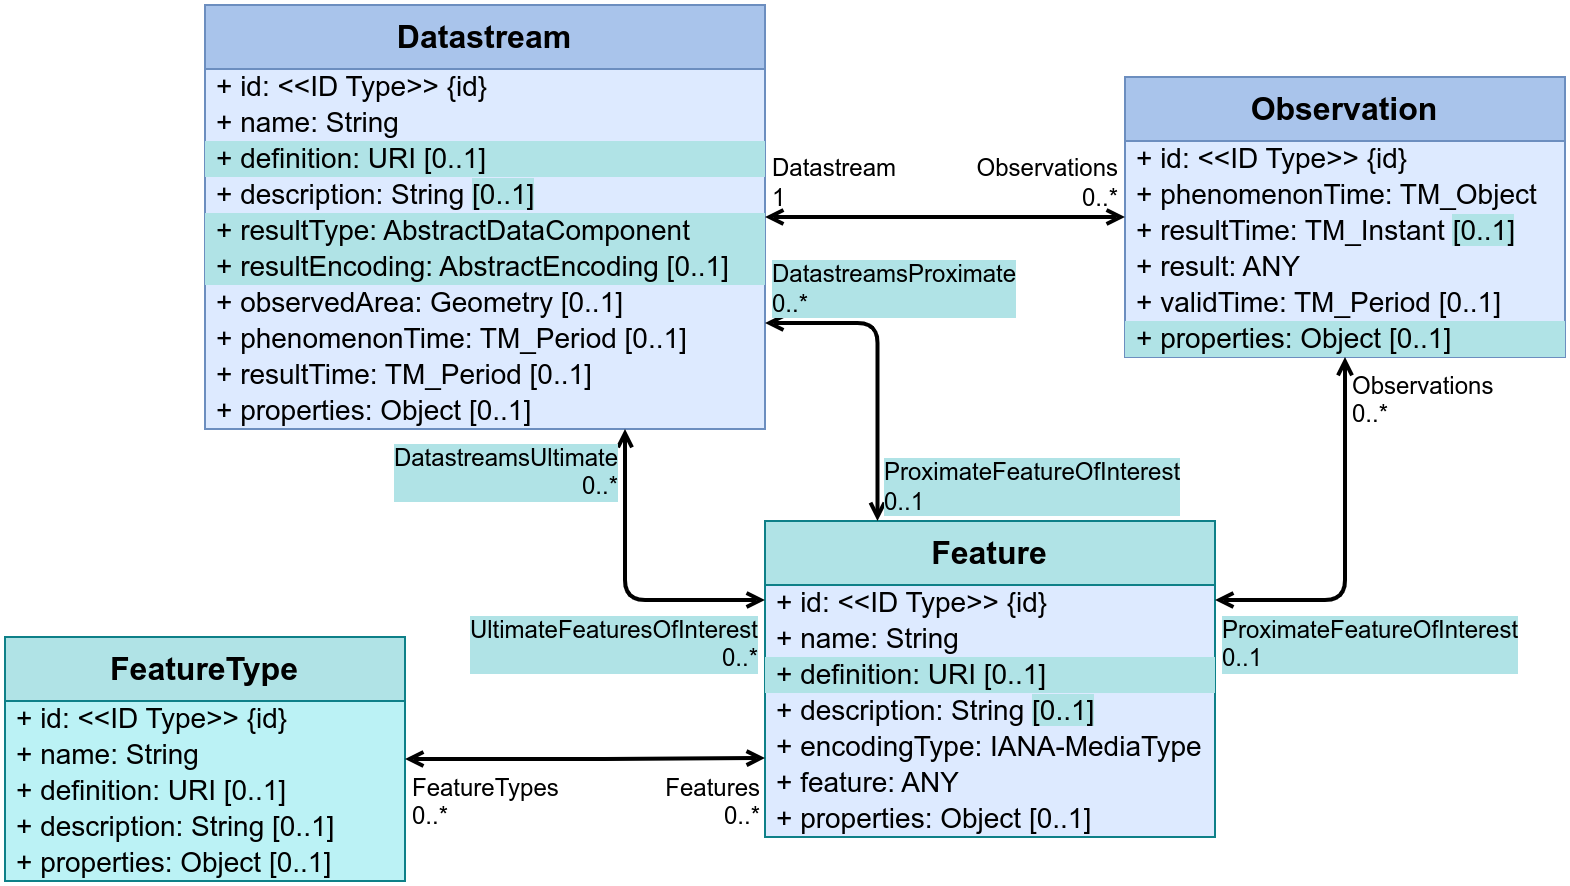

The diagram above was exported from draw.io. Its source (the exported page's mxGraphModel, read from the mxfile embedded in the PNG):
<mxGraphModel dx="1434" dy="1001" grid="1" gridSize="5" guides="1" tooltips="1" connect="1" arrows="1" fold="1" page="1" pageScale="1" pageWidth="827" pageHeight="1169" background="#ffffff" math="0" shadow="0">
  <root>
    <mxCell id="0" />
    <mxCell id="1" parent="0" />
    <mxCell id="2d86ed23-b5dd-43ac-bd1c-9211c249e43b" value="Datastream" style="swimlane;fontStyle=1;childLayout=stackLayout;horizontal=1;startSize=32;fontSize=16;horizontalStack=0;resizeParent=1;resizeParentMax=0;resizeLast=0;collapsible=1;marginBottom=0;whiteSpace=wrap;html=1;fillColor=#A9C4EB;strokeColor=#6c8ebf;swimlaneFillColor=#DDEAFF;verticalAlign=top;" parent="1" vertex="1">
      <mxGeometry x="520" y="220" width="280" height="212" as="geometry" />
    </mxCell>
    <mxCell id="60e72968-f69e-4d12-9953-03f18cfd8533" value="+&amp;nbsp;id: &amp;lt;&amp;lt;ID Type&amp;gt;&amp;gt;&amp;nbsp;{id}" style="text;strokeColor=none;fillColor=none;align=left;verticalAlign=middle;spacingLeft=4;spacingRight=4;overflow=visible;points=[[0,0.5],[1,0.5]];portConstraint=eastwest;rotatable=0;html=1;fontSize=14;" parent="2d86ed23-b5dd-43ac-bd1c-9211c249e43b" vertex="1" connectable="0">
      <mxGeometry y="32" width="280" height="18" as="geometry" />
    </mxCell>
    <mxCell id="e55b5e80-8b95-441b-9d81-af171e8a5e87" value="+ name: String" style="text;strokeColor=none;fillColor=none;align=left;verticalAlign=middle;spacingLeft=4;spacingRight=4;overflow=visible;points=[[0,0.5],[1,0.5]];portConstraint=eastwest;rotatable=0;html=1;fontSize=14;" parent="2d86ed23-b5dd-43ac-bd1c-9211c249e43b" vertex="1" connectable="0">
      <mxGeometry y="50" width="280" height="18" as="geometry" />
    </mxCell>
    <mxCell id="GsKczx_0AQNXLh3qrS4p-5" value="+&amp;nbsp;definition: URI&amp;nbsp;[0..1]" style="text;strokeColor=none;fillColor=#B0E3E6;align=left;verticalAlign=middle;spacingLeft=4;spacingRight=4;overflow=visible;points=[[0,0.5],[1,0.5]];portConstraint=eastwest;rotatable=0;html=1;fontSize=14;" parent="2d86ed23-b5dd-43ac-bd1c-9211c249e43b" vertex="1" connectable="0">
      <mxGeometry y="68" width="280" height="18" as="geometry" />
    </mxCell>
    <mxCell id="10d6c91a-1dbf-4758-99c9-ec6c7833ea35" value="+ description: String&amp;nbsp;&lt;span style=&quot;background-color: rgb(176, 227, 230);&quot;&gt;[0..1]&lt;/span&gt;" style="text;strokeColor=none;fillColor=none;align=left;verticalAlign=middle;spacingLeft=4;spacingRight=4;overflow=visible;points=[[0,0.5],[1,0.5]];portConstraint=eastwest;rotatable=0;html=1;fontSize=14;" parent="2d86ed23-b5dd-43ac-bd1c-9211c249e43b" vertex="1" connectable="0">
      <mxGeometry y="86" width="280" height="18" as="geometry" />
    </mxCell>
    <mxCell id="21218d6c-aec1-4c19-9c02-93a46f809ebf" value="+ resultType: AbstractDataComponent" style="text;strokeColor=none;fillColor=#b0e3e6;align=left;verticalAlign=middle;spacingLeft=4;spacingRight=4;overflow=visible;points=[[0,0.5],[1,0.5]];portConstraint=eastwest;rotatable=0;html=1;fontSize=14;" parent="2d86ed23-b5dd-43ac-bd1c-9211c249e43b" vertex="1" connectable="0">
      <mxGeometry y="104" width="280" height="18" as="geometry" />
    </mxCell>
    <mxCell id="Kei1EiDsfeJYFDjXu5NL-4" value="+ resultEncoding: AbstractEncoding [0..1]" style="text;strokeColor=none;fillColor=#b0e3e6;align=left;verticalAlign=middle;spacingLeft=4;spacingRight=4;overflow=visible;points=[[0,0.5],[1,0.5]];portConstraint=eastwest;rotatable=0;html=1;fontSize=14;" parent="2d86ed23-b5dd-43ac-bd1c-9211c249e43b" vertex="1" connectable="0">
      <mxGeometry y="122" width="280" height="18" as="geometry" />
    </mxCell>
    <mxCell id="06c0ff69-2ce7-4ed0-9dd0-182b00d574c1" value="+&amp;nbsp;observedArea: Geometry&amp;nbsp;[0..1]" style="text;strokeColor=none;fillColor=none;align=left;verticalAlign=middle;spacingLeft=4;spacingRight=4;overflow=visible;points=[[0,0.5],[1,0.5]];portConstraint=eastwest;rotatable=0;html=1;fontSize=14;" parent="2d86ed23-b5dd-43ac-bd1c-9211c249e43b" vertex="1" connectable="0">
      <mxGeometry y="140" width="280" height="18" as="geometry" />
    </mxCell>
    <mxCell id="120e510c-34ab-4186-9a7d-4e0141a7d1aa" value="+&amp;nbsp;phenomenonTime:&amp;nbsp;TM_Period&amp;nbsp;[0..1]" style="text;strokeColor=none;fillColor=none;align=left;verticalAlign=middle;spacingLeft=4;spacingRight=4;overflow=visible;points=[[0,0.5],[1,0.5]];portConstraint=eastwest;rotatable=0;html=1;fontSize=14;" parent="2d86ed23-b5dd-43ac-bd1c-9211c249e43b" vertex="1" connectable="0">
      <mxGeometry y="158" width="280" height="18" as="geometry" />
    </mxCell>
    <mxCell id="bf2c1e70-40d8-4ae4-81ae-95a08283bb3a" value="+&amp;nbsp;resultTime:&amp;nbsp;TM_Period&amp;nbsp;[0..1]" style="text;strokeColor=none;fillColor=none;align=left;verticalAlign=middle;spacingLeft=4;spacingRight=4;overflow=visible;points=[[0,0.5],[1,0.5]];portConstraint=eastwest;rotatable=0;html=1;fontSize=14;" parent="2d86ed23-b5dd-43ac-bd1c-9211c249e43b" vertex="1" connectable="0">
      <mxGeometry y="176" width="280" height="18" as="geometry" />
    </mxCell>
    <mxCell id="198578c7-dd6d-4ef9-99f1-aef7adf6bc56" value="+&amp;nbsp;properties: Object&amp;nbsp;[0..1]" style="text;strokeColor=none;fillColor=none;align=left;verticalAlign=middle;spacingLeft=4;spacingRight=4;overflow=visible;points=[[0,0.5],[1,0.5]];portConstraint=eastwest;rotatable=0;html=1;fontSize=14;" parent="2d86ed23-b5dd-43ac-bd1c-9211c249e43b" vertex="1" connectable="0">
      <mxGeometry y="194" width="280" height="18" as="geometry" />
    </mxCell>
    <mxCell id="c1eeee75-8d20-4edf-ab34-d2af9a98a617" value="Feature" style="swimlane;fontStyle=1;childLayout=stackLayout;horizontal=1;startSize=32;fontSize=16;horizontalStack=0;resizeParent=1;resizeParentMax=0;resizeLast=0;collapsible=1;marginBottom=0;whiteSpace=wrap;html=1;fillColor=#b0e3e6;strokeColor=#0e8088;swimlaneFillColor=#DDEAFF;verticalAlign=top;" parent="1" vertex="1">
      <mxGeometry x="800" y="478" width="225" height="158" as="geometry" />
    </mxCell>
    <mxCell id="aaebb7b0-e2bb-4894-a487-1d5b37ef9254" value="+&amp;nbsp;id: &amp;lt;&amp;lt;ID Type&amp;gt;&amp;gt;&amp;nbsp;{id}" style="text;strokeColor=none;fillColor=none;align=left;verticalAlign=middle;spacingLeft=4;spacingRight=4;overflow=visible;points=[[0,0.5],[1,0.5]];portConstraint=eastwest;rotatable=0;html=1;fontSize=14;" parent="c1eeee75-8d20-4edf-ab34-d2af9a98a617" vertex="1" connectable="0">
      <mxGeometry y="32" width="225" height="18" as="geometry" />
    </mxCell>
    <mxCell id="d0307594-6cdc-45a8-acc4-312e1b0cb022" value="+ name: String" style="text;strokeColor=none;fillColor=none;align=left;verticalAlign=middle;spacingLeft=4;spacingRight=4;overflow=visible;points=[[0,0.5],[1,0.5]];portConstraint=eastwest;rotatable=0;html=1;fontSize=14;" parent="c1eeee75-8d20-4edf-ab34-d2af9a98a617" vertex="1" connectable="0">
      <mxGeometry y="50" width="225" height="18" as="geometry" />
    </mxCell>
    <mxCell id="GsKczx_0AQNXLh3qrS4p-4" value="+&amp;nbsp;definition: URI&amp;nbsp;[0..1]" style="text;strokeColor=none;fillColor=#B0E3E6;align=left;verticalAlign=middle;spacingLeft=4;spacingRight=4;overflow=visible;points=[[0,0.5],[1,0.5]];portConstraint=eastwest;rotatable=0;html=1;fontSize=14;" parent="c1eeee75-8d20-4edf-ab34-d2af9a98a617" vertex="1" connectable="0">
      <mxGeometry y="68" width="225" height="18" as="geometry" />
    </mxCell>
    <mxCell id="3caf66f1-05f0-41ed-aed8-5f1651376572" value="+ description: String&amp;nbsp;&lt;span style=&quot;background-color: rgb(176, 227, 230);&quot;&gt;[0..1]&lt;/span&gt;" style="text;strokeColor=none;fillColor=none;align=left;verticalAlign=middle;spacingLeft=4;spacingRight=4;overflow=visible;points=[[0,0.5],[1,0.5]];portConstraint=eastwest;rotatable=0;html=1;fontSize=14;" parent="c1eeee75-8d20-4edf-ab34-d2af9a98a617" vertex="1" connectable="0">
      <mxGeometry y="86" width="225" height="18" as="geometry" />
    </mxCell>
    <mxCell id="a83d4b00-71bd-4b44-9495-4755f3e946a0" value="+ encodingType:&amp;nbsp;IANA-MediaType" style="text;strokeColor=none;fillColor=none;align=left;verticalAlign=middle;spacingLeft=4;spacingRight=4;overflow=visible;points=[[0,0.5],[1,0.5]];portConstraint=eastwest;rotatable=0;html=1;fontSize=14;" parent="c1eeee75-8d20-4edf-ab34-d2af9a98a617" vertex="1" connectable="0">
      <mxGeometry y="104" width="225" height="18" as="geometry" />
    </mxCell>
    <mxCell id="0bac934b-e038-4c44-9289-64f1d2bd965d" value="+ feature: ANY" style="text;strokeColor=none;fillColor=none;align=left;verticalAlign=middle;spacingLeft=4;spacingRight=4;overflow=visible;points=[[0,0.5],[1,0.5]];portConstraint=eastwest;rotatable=0;html=1;fontSize=14;" parent="c1eeee75-8d20-4edf-ab34-d2af9a98a617" vertex="1" connectable="0">
      <mxGeometry y="122" width="225" height="18" as="geometry" />
    </mxCell>
    <mxCell id="07c7ebec-c404-4cab-91c6-a5d1a61297d1" value="+ properties: Object&amp;nbsp;[0..1]" style="text;strokeColor=none;fillColor=none;align=left;verticalAlign=middle;spacingLeft=4;spacingRight=4;overflow=visible;points=[[0,0.5],[1,0.5]];portConstraint=eastwest;rotatable=0;html=1;fontSize=14;" parent="c1eeee75-8d20-4edf-ab34-d2af9a98a617" vertex="1" connectable="0">
      <mxGeometry y="140" width="225" height="18" as="geometry" />
    </mxCell>
    <mxCell id="dcd98917-2cbf-4ad0-a92d-936d8faa30ed" style="endArrow=open;startArrow=open;html=1;rounded=1;exitX=0.25;exitY=0;exitDx=0;exitDy=0;edgeStyle=orthogonalEdgeStyle;entryX=1;entryY=0.75;entryDx=0;entryDy=0;curved=0;strokeWidth=2;startFill=0;endFill=0;endSize=5;startSize=5;" parent="1" source="c1eeee75-8d20-4edf-ab34-d2af9a98a617" target="2d86ed23-b5dd-43ac-bd1c-9211c249e43b" edge="1">
      <mxGeometry width="50" height="50" relative="1" as="geometry">
        <mxPoint x="480" as="sourcePoint" />
        <mxPoint as="targetPoint" />
      </mxGeometry>
    </mxCell>
    <mxCell id="e6cdf445-ee4e-4d46-ab38-7ee60e605ce2" value="ProximateFeatureOfInterest&lt;br&gt;0..1" style="edgeLabel;html=1;align=left;verticalAlign=bottom;resizable=0;points=[];labelBackgroundColor=#B0E3E6;fontSize=12;spacingLeft=1;spacing=3;spacingRight=2;" parent="dcd98917-2cbf-4ad0-a92d-936d8faa30ed" vertex="1" connectable="0">
      <mxGeometry x="-1" relative="1" as="geometry">
        <mxPoint as="offset" />
      </mxGeometry>
    </mxCell>
    <mxCell id="c73b03de-fb24-4f75-b6bf-f3e55a98c4e0" value="DatastreamsProximate&lt;br&gt;0..*" style="edgeLabel;html=1;align=left;verticalAlign=bottom;resizable=0;points=[];labelBackgroundColor=#B0E3E6;fontSize=12;spacingLeft=1;spacing=3;spacingRight=2;" parent="dcd98917-2cbf-4ad0-a92d-936d8faa30ed" vertex="1" connectable="0">
      <mxGeometry x="1" relative="1" as="geometry">
        <mxPoint as="offset" />
      </mxGeometry>
    </mxCell>
    <mxCell id="320bc082-c081-4ea6-8f8a-5c060bae7f26" value="FeatureType" style="swimlane;fontStyle=1;childLayout=stackLayout;horizontal=1;startSize=32;fontSize=16;horizontalStack=0;resizeParent=1;resizeParentMax=0;resizeLast=0;collapsible=1;marginBottom=0;whiteSpace=wrap;html=1;fillColor=#b0e3e6;strokeColor=#0e8088;swimlaneFillColor=#BBF2F5;verticalAlign=top;" parent="1" vertex="1">
      <mxGeometry x="420" y="536" width="200" height="122" as="geometry" />
    </mxCell>
    <mxCell id="26e15eef-0903-4890-9db6-b0abda07e09b" value="+&amp;nbsp;id: &amp;lt;&amp;lt;ID Type&amp;gt;&amp;gt;&amp;nbsp;{id}" style="text;strokeColor=none;fillColor=none;align=left;verticalAlign=middle;spacingLeft=4;spacingRight=4;overflow=visible;points=[[0,0.5],[1,0.5]];portConstraint=eastwest;rotatable=0;html=1;fontSize=14;" parent="320bc082-c081-4ea6-8f8a-5c060bae7f26" vertex="1" connectable="0">
      <mxGeometry y="32" width="200" height="18" as="geometry" />
    </mxCell>
    <mxCell id="2138bce1-2019-47c0-a116-308ccca4dbd7" value="+ name: String" style="text;strokeColor=none;fillColor=none;align=left;verticalAlign=middle;spacingLeft=4;spacingRight=4;overflow=visible;points=[[0,0.5],[1,0.5]];portConstraint=eastwest;rotatable=0;html=1;fontSize=14;" parent="320bc082-c081-4ea6-8f8a-5c060bae7f26" vertex="1" connectable="0">
      <mxGeometry y="50" width="200" height="18" as="geometry" />
    </mxCell>
    <mxCell id="LresTuMHoCFWDCjsHmFK-1" value="+&amp;nbsp;definition: URI&amp;nbsp;[0..1]" style="text;strokeColor=none;fillColor=none;align=left;verticalAlign=middle;spacingLeft=4;spacingRight=4;overflow=visible;points=[[0,0.5],[1,0.5]];portConstraint=eastwest;rotatable=0;html=1;fontSize=14;" parent="320bc082-c081-4ea6-8f8a-5c060bae7f26" vertex="1" connectable="0">
      <mxGeometry y="68" width="200" height="18" as="geometry" />
    </mxCell>
    <mxCell id="1c28f72b-26d0-4823-8015-57a5f06522d0" value="+&amp;nbsp;description: String&amp;nbsp;[0..1]" style="text;strokeColor=none;fillColor=none;align=left;verticalAlign=middle;spacingLeft=4;spacingRight=4;overflow=visible;points=[[0,0.5],[1,0.5]];portConstraint=eastwest;rotatable=0;html=1;fontSize=14;" parent="320bc082-c081-4ea6-8f8a-5c060bae7f26" vertex="1" connectable="0">
      <mxGeometry y="86" width="200" height="18" as="geometry" />
    </mxCell>
    <mxCell id="4e24f053-3bcf-42c7-a5f3-80d648162221" value="+&amp;nbsp;properties: Object&amp;nbsp;[0..1]" style="text;strokeColor=none;fillColor=none;align=left;verticalAlign=middle;spacingLeft=4;spacingRight=4;overflow=visible;points=[[0,0.5],[1,0.5]];portConstraint=eastwest;rotatable=0;html=1;fontSize=14;" parent="320bc082-c081-4ea6-8f8a-5c060bae7f26" vertex="1" connectable="0">
      <mxGeometry y="104" width="200" height="18" as="geometry" />
    </mxCell>
    <mxCell id="cfc8f8ae-c2c4-469d-b43e-54b987a592d7" style="endArrow=open;startArrow=open;html=1;rounded=1;edgeStyle=orthogonalEdgeStyle;entryX=0;entryY=0.75;entryDx=0;entryDy=0;exitX=1;exitY=0.5;exitDx=0;exitDy=0;strokeWidth=2;curved=0;startFill=0;endFill=0;endSize=5;startSize=5;" parent="1" source="320bc082-c081-4ea6-8f8a-5c060bae7f26" target="c1eeee75-8d20-4edf-ab34-d2af9a98a617" edge="1">
      <mxGeometry width="50" height="50" relative="1" as="geometry">
        <mxPoint x="720" as="sourcePoint" />
        <mxPoint x="480" as="targetPoint" />
      </mxGeometry>
    </mxCell>
    <mxCell id="97a4c741-b698-4371-a769-b5cd8ab21fe2" value="FeatureTypes&lt;br&gt;0..*" style="edgeLabel;html=1;align=left;verticalAlign=top;resizable=0;points=[];labelBackgroundColor=none;fontSize=12;spacingLeft=1;spacing=3;spacingRight=2;" parent="cfc8f8ae-c2c4-469d-b43e-54b987a592d7" vertex="1" connectable="0">
      <mxGeometry x="-1" relative="1" as="geometry">
        <mxPoint as="offset" />
      </mxGeometry>
    </mxCell>
    <mxCell id="ca0f3c88-0ece-448d-b8a4-5ec815826846" value="Features&lt;br&gt;0..*" style="edgeLabel;html=1;align=right;verticalAlign=top;resizable=0;points=[];labelBackgroundColor=none;fontSize=12;spacingLeft=1;spacing=3;spacingRight=2;" parent="cfc8f8ae-c2c4-469d-b43e-54b987a592d7" vertex="1" connectable="0">
      <mxGeometry x="1" relative="1" as="geometry">
        <mxPoint as="offset" />
      </mxGeometry>
    </mxCell>
    <mxCell id="3c0fd772-5942-4e23-8d14-c960f9ce184e" value="Observation" style="swimlane;fontStyle=1;childLayout=stackLayout;horizontal=1;startSize=32;fontSize=16;horizontalStack=0;resizeParent=1;resizeParentMax=0;resizeLast=0;collapsible=1;marginBottom=0;whiteSpace=wrap;html=1;fillColor=#A9C4EB;strokeColor=#6c8ebf;swimlaneFillColor=#DDEAFF;verticalAlign=top;" parent="1" vertex="1">
      <mxGeometry x="980" y="256" width="220" height="140" as="geometry" />
    </mxCell>
    <mxCell id="1528ba56-835e-4113-ae3b-5b4687e29b74" value="+&amp;nbsp;id: &amp;lt;&amp;lt;ID Type&amp;gt;&amp;gt;&amp;nbsp;{id}" style="text;strokeColor=none;fillColor=none;align=left;verticalAlign=middle;spacingLeft=4;spacingRight=4;overflow=visible;points=[[0,0.5],[1,0.5]];portConstraint=eastwest;rotatable=0;html=1;fontSize=14;" parent="3c0fd772-5942-4e23-8d14-c960f9ce184e" vertex="1" connectable="0">
      <mxGeometry y="32" width="220" height="18" as="geometry" />
    </mxCell>
    <mxCell id="6b62a3d3-9106-43ba-8cd8-5ae23a4dd761" value="+&amp;nbsp;phenomenonTime: TM_Object" style="text;strokeColor=none;fillColor=none;align=left;verticalAlign=middle;spacingLeft=4;spacingRight=4;overflow=visible;points=[[0,0.5],[1,0.5]];portConstraint=eastwest;rotatable=0;html=1;fontSize=14;" parent="3c0fd772-5942-4e23-8d14-c960f9ce184e" vertex="1" connectable="0">
      <mxGeometry y="50" width="220" height="18" as="geometry" />
    </mxCell>
    <mxCell id="49f09587-81cb-45df-9494-49bd7028b721" value="+&amp;nbsp;resultTime: TM_Instant&amp;nbsp;&lt;span style=&quot;background-color: rgb(176, 227, 230);&quot;&gt;[0..1]&lt;/span&gt;" style="text;strokeColor=none;fillColor=none;align=left;verticalAlign=middle;spacingLeft=4;spacingRight=4;overflow=visible;points=[[0,0.5],[1,0.5]];portConstraint=eastwest;rotatable=0;html=1;fontSize=14;" parent="3c0fd772-5942-4e23-8d14-c960f9ce184e" vertex="1" connectable="0">
      <mxGeometry y="68" width="220" height="18" as="geometry" />
    </mxCell>
    <mxCell id="bffcbd62-c6a0-431a-9255-a6b65a58390a" value="+ result: ANY" style="text;strokeColor=none;fillColor=none;align=left;verticalAlign=middle;spacingLeft=4;spacingRight=4;overflow=visible;points=[[0,0.5],[1,0.5]];portConstraint=eastwest;rotatable=0;html=1;fontSize=14;" parent="3c0fd772-5942-4e23-8d14-c960f9ce184e" vertex="1" connectable="0">
      <mxGeometry y="86" width="220" height="18" as="geometry" />
    </mxCell>
    <mxCell id="880bbbcc-1f91-4cf3-b60b-e44ee57c75b1" value="+&amp;nbsp;validTime:&amp;nbsp;TM_Period&amp;nbsp;[0..1]" style="text;strokeColor=none;fillColor=none;align=left;verticalAlign=middle;spacingLeft=4;spacingRight=4;overflow=visible;points=[[0,0.5],[1,0.5]];portConstraint=eastwest;rotatable=0;html=1;fontSize=14;" parent="3c0fd772-5942-4e23-8d14-c960f9ce184e" vertex="1" connectable="0">
      <mxGeometry y="104" width="220" height="18" as="geometry" />
    </mxCell>
    <mxCell id="d4eaa283-110b-4088-a702-aae9e55db7c6" value="+&amp;nbsp;properties: Object&amp;nbsp;[0..1]" style="text;strokeColor=none;fillColor=#b0e3e6;align=left;verticalAlign=middle;spacingLeft=4;spacingRight=4;overflow=visible;points=[[0,0.5],[1,0.5]];portConstraint=eastwest;rotatable=0;html=1;fontSize=14;" parent="3c0fd772-5942-4e23-8d14-c960f9ce184e" vertex="1" connectable="0">
      <mxGeometry y="122" width="220" height="18" as="geometry" />
    </mxCell>
    <mxCell id="7183bec8-f075-4a8e-a6c6-79e7f8059b5d" style="endArrow=open;startArrow=open;html=1;rounded=1;exitX=0;exitY=0.5;exitDx=0;exitDy=0;entryX=1;entryY=0.5;entryDx=0;entryDy=0;edgeStyle=orthogonalEdgeStyle;strokeWidth=2;curved=0;startFill=0;endFill=0;endSize=5;startSize=5;" parent="1" source="3c0fd772-5942-4e23-8d14-c960f9ce184e" target="2d86ed23-b5dd-43ac-bd1c-9211c249e43b" edge="1">
      <mxGeometry width="50" height="50" relative="1" as="geometry">
        <mxPoint x="240" y="274" as="sourcePoint" />
        <mxPoint as="targetPoint" />
      </mxGeometry>
    </mxCell>
    <mxCell id="91d58abb-fc6f-4c92-b964-fb92e4fffde1" value="Observations&lt;br&gt;0..*" style="edgeLabel;html=1;align=right;verticalAlign=bottom;resizable=0;points=[];labelBackgroundColor=none;fontSize=12;spacingLeft=1;spacing=3;spacingRight=2;" parent="7183bec8-f075-4a8e-a6c6-79e7f8059b5d" vertex="1" connectable="0">
      <mxGeometry x="-1" relative="1" as="geometry">
        <mxPoint as="offset" />
      </mxGeometry>
    </mxCell>
    <mxCell id="544c67a2-8e1e-4a06-957d-b7d1bf87bde8" value="Datastream&lt;br&gt;1" style="edgeLabel;html=1;align=left;verticalAlign=bottom;resizable=0;points=[];labelBackgroundColor=none;fontSize=12;spacingLeft=1;spacing=3;spacingRight=2;" parent="7183bec8-f075-4a8e-a6c6-79e7f8059b5d" vertex="1" connectable="0">
      <mxGeometry x="1" relative="1" as="geometry">
        <mxPoint as="offset" />
      </mxGeometry>
    </mxCell>
    <mxCell id="46aa49fa-3cee-443f-a49e-bd4b017cda34" style="endArrow=open;startArrow=open;html=1;rounded=1;exitX=0.5;exitY=1;exitDx=0;exitDy=0;edgeStyle=orthogonalEdgeStyle;entryX=1;entryY=0.25;entryDx=0;entryDy=0;curved=0;strokeWidth=2;startFill=0;endFill=0;endSize=5;startSize=5;" parent="1" source="3c0fd772-5942-4e23-8d14-c960f9ce184e" target="c1eeee75-8d20-4edf-ab34-d2af9a98a617" edge="1">
      <mxGeometry width="50" height="50" relative="1" as="geometry">
        <mxPoint x="240" y="274" as="sourcePoint" />
        <mxPoint x="480" as="targetPoint" />
      </mxGeometry>
    </mxCell>
    <mxCell id="8c9fc8cb-1d89-4db9-b664-5af1fb83be1e" value="Observations&lt;br&gt;0..*" style="edgeLabel;html=1;align=left;verticalAlign=top;resizable=0;points=[];labelBackgroundColor=none;fontSize=12;spacingLeft=1;spacing=3;spacingRight=2;" parent="46aa49fa-3cee-443f-a49e-bd4b017cda34" vertex="1" connectable="0">
      <mxGeometry x="-1" relative="1" as="geometry">
        <mxPoint as="offset" />
      </mxGeometry>
    </mxCell>
    <mxCell id="318e705e-8c4f-49c7-bcf1-d600d1c0b538" value="ProximateFeatureOfInterest&lt;br&gt;0..1" style="edgeLabel;html=1;align=left;verticalAlign=top;resizable=0;points=[];labelBackgroundColor=#B0E3E6;fontSize=12;spacingLeft=1;spacing=3;spacingRight=2;" parent="46aa49fa-3cee-443f-a49e-bd4b017cda34" vertex="1" connectable="0">
      <mxGeometry x="1" relative="1" as="geometry">
        <mxPoint as="offset" />
      </mxGeometry>
    </mxCell>
    <mxCell id="Kei1EiDsfeJYFDjXu5NL-1" style="endArrow=open;startArrow=open;html=1;rounded=1;exitX=0;exitY=0.25;exitDx=0;exitDy=0;edgeStyle=orthogonalEdgeStyle;entryX=0.75;entryY=1;entryDx=0;entryDy=0;curved=0;strokeWidth=2;startFill=0;endFill=0;endSize=5;startSize=5;" parent="1" source="c1eeee75-8d20-4edf-ab34-d2af9a98a617" target="2d86ed23-b5dd-43ac-bd1c-9211c249e43b" edge="1">
      <mxGeometry width="50" height="50" relative="1" as="geometry">
        <mxPoint x="805" y="505" as="sourcePoint" />
        <mxPoint x="743" y="419" as="targetPoint" />
      </mxGeometry>
    </mxCell>
    <mxCell id="Kei1EiDsfeJYFDjXu5NL-2" value="UltimateFeaturesOfInterest&lt;br&gt;0..*" style="edgeLabel;html=1;align=right;verticalAlign=top;resizable=0;points=[];labelBackgroundColor=#B0E3E6;fontSize=12;spacingLeft=1;spacing=3;spacingRight=2;" parent="Kei1EiDsfeJYFDjXu5NL-1" vertex="1" connectable="0">
      <mxGeometry x="-1" relative="1" as="geometry">
        <mxPoint as="offset" />
      </mxGeometry>
    </mxCell>
    <mxCell id="Kei1EiDsfeJYFDjXu5NL-3" value="DatastreamsUltimate&lt;br&gt;0..*" style="edgeLabel;html=1;align=right;verticalAlign=top;resizable=0;points=[];labelBackgroundColor=#B0E3E6;fontSize=12;spacingLeft=1;spacing=3;spacingRight=2;" parent="Kei1EiDsfeJYFDjXu5NL-1" vertex="1" connectable="0">
      <mxGeometry x="1" relative="1" as="geometry">
        <mxPoint as="offset" />
      </mxGeometry>
    </mxCell>
  </root>
</mxGraphModel>